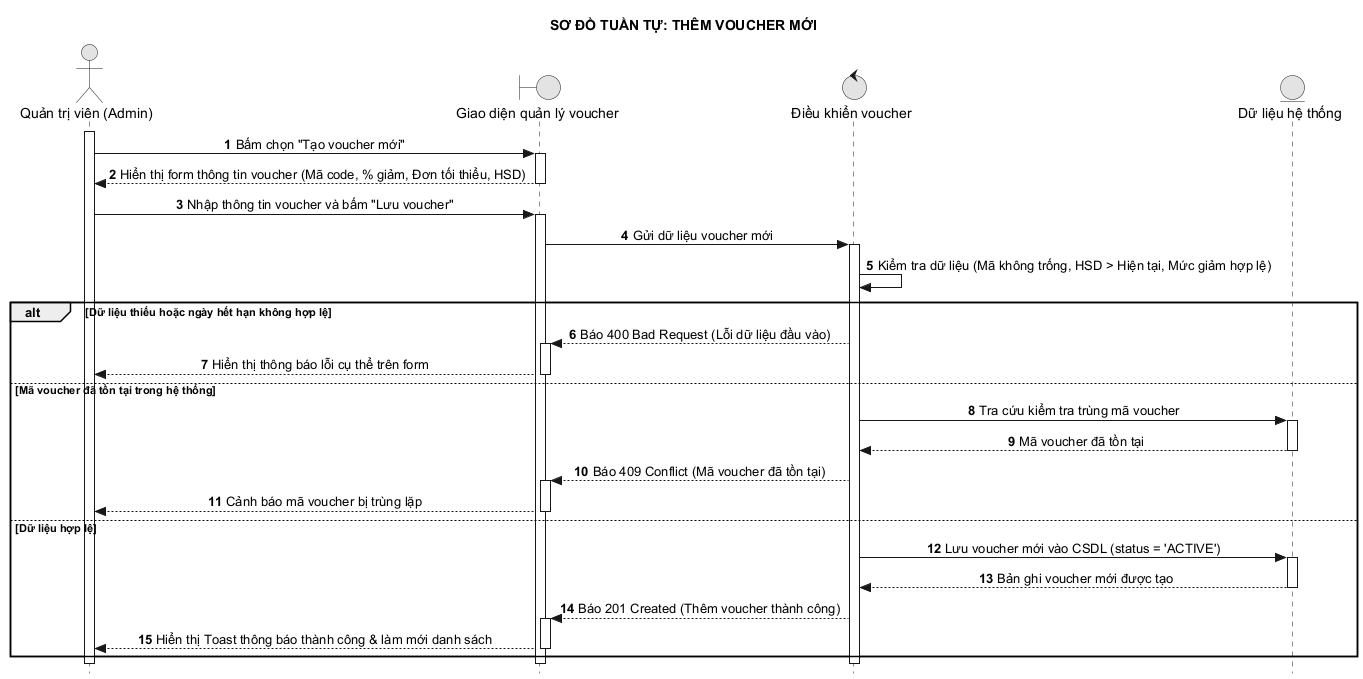

The diagram above was rendered by PlantUML. Its source (embedded in the PNG):
@startuml 31_them_voucher
hide footbox
autonumber
skinparam style strictuml
skinparam monochrome true
skinparam defaultTextAlignment center
skinparam shadowing false
title SƠ ĐỒ TUẦN TỰ: THÊM VOUCHER MỚI

actor "Quản trị viên (Admin)" as A
boundary "Giao diện quản lý voucher" as UI
control "Điều khiển voucher" as C
entity "Dữ liệu hệ thống" as DB

activate A
A -> UI: Bấm chọn "Tạo voucher mới"
activate UI
UI --> A: Hiển thị form thông tin voucher (Mã code, % giảm, Đơn tối thiểu, HSD)
deactivate UI

A -> UI: Nhập thông tin voucher và bấm "Lưu voucher"
activate UI
UI -> C: Gửi dữ liệu voucher mới
activate C
C -> C: Kiểm tra dữ liệu (Mã không trống, HSD > Hiện tại, Mức giảm hợp lệ)

alt Dữ liệu thiếu hoặc ngày hết hạn không hợp lệ
    C --> UI: Báo 400 Bad Request (Lỗi dữ liệu đầu vào)
    activate UI
    UI --> A: Hiển thị thông báo lỗi cụ thể trên form
    deactivate UI
else Mã voucher đã tồn tại trong hệ thống
    C -> DB: Tra cứu kiểm tra trùng mã voucher
    activate DB
    DB --> C: Mã voucher đã tồn tại
    deactivate DB
    C --> UI: Báo 409 Conflict (Mã voucher đã tồn tại)
    activate UI
    UI --> A: Cảnh báo mã voucher bị trùng lặp
    deactivate UI
else Dữ liệu hợp lệ
    C -> DB: Lưu voucher mới vào CSDL (status = 'ACTIVE')
    activate DB
    DB --> C: Bản ghi voucher mới được tạo
    deactivate DB
    C --> UI: Báo 201 Created (Thêm voucher thành công)
    activate UI
    UI --> A: Hiển thị Toast thông báo thành công & làm mới danh sách
    deactivate UI
end
deactivate C
deactivate UI
deactivate A
@enduml